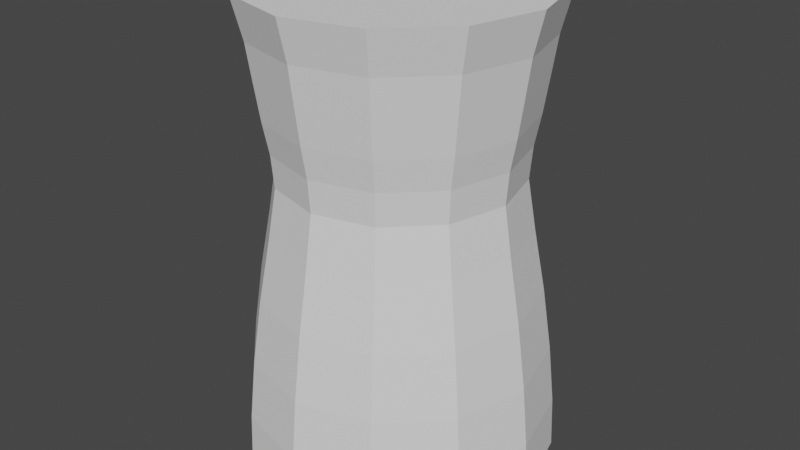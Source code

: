 # Source: Heroes_Cap.blend  (saved by Blender 2.93.21; exported with 4.5.12 LTS)
import bpy
from mathutils import Matrix  # noqa: F401  (used for matrix-valued properties, if any)

bpy.ops.wm.read_factory_settings(use_empty=True)
scene = bpy.context.scene
scene.name = 'Scene'

# ---- collections
col_collection = bpy.data.collections.new('Collection'); scene.collection.children.link(col_collection)

# ---- world
world_world = bpy.data.worlds.new('World'); scene.world = world_world
world_world.use_nodes = True; world_world.node_tree.nodes.clear()
_N = world_world.node_tree.nodes; _L = world_world.node_tree.links
n0 = _N.new('ShaderNodeOutputWorld'); n0.name = 'World Output'; n0.location = (300, 300)
n1 = _N.new('ShaderNodeBackground'); n1.name = 'Background'; n1.location = (10, 300)
n1.inputs[0].default_value = (0.05088, 0.05088, 0.05088, 1.0)
_L.new(n1.outputs[0], n0.inputs[0])
n0.is_active_output = True
world_world.color = (0.05088, 0.05088, 0.05088)
world_world.use_sun_shadow = False
world_world.sun_shadow_jitter_overblur = 0.0

# ---- meshes
me_cylinder_001 = bpy.data.meshes.new('Cylinder.001')
me_cylinder_001.from_pydata([(1.49e-08, 1.0, 0.0), (2.764e-08, 0.9445, 3.014), (0.5, 0.866, 0.0), (0.4722, 0.8179, 3.014), (0.866, 0.5, 0.0), (0.8179, 0.4722, 3.014), (1.0, -3.378e-08, 0.0), (0.9445, -4.904e-08, 3.014), (0.866, -0.5, 0.0), (0.8179, -0.4722, 3.014), (0.5, -0.866, 0.0), (0.4722, -0.8179, 3.014), (-7.252e-08, -1.0, 0.0), (-5.493e-08, -0.9445, 3.014), (-0.5, -0.866, 0.0), (-0.4722, -0.8179, 3.014), (-0.866, -0.5, 0.0), (-0.8179, -0.4722, 3.014), (-1.0, 2.186e-08, 0.0), (-0.9445, 3.511e-09, 3.014), (-0.866, 0.5, 0.0), (-0.8179, 0.4722, 3.014), (-0.5, 0.866, 0.0), (-0.4722, 0.8179, 3.014), (1.439e-08, 0.987, 0.3365), (1.279e-08, 0.9468, 0.731), (1.037e-08, 0.8859, 1.145), (7.399e-09, 0.8112, 1.547), (5.761e-09, 0.757, 1.873), (8.57e-09, 0.7736, 2.081), (1.313e-08, 0.8112, 2.28), (1.771e-08, 0.8443, 2.505), (2.215e-08, 0.8788, 2.749), (0.4394, 0.761, 2.749), (0.4222, 0.7312, 2.505), (0.4056, 0.7025, 2.28), (0.3868, 0.6699, 2.081), (0.3785, 0.6556, 1.873), (0.4056, 0.7025, 1.547), (0.443, 0.7673, 1.145), (0.4734, 0.82, 0.731), (0.4935, 0.8548, 0.3365), (0.761, 0.4394, 2.749), (0.7312, 0.4222, 2.505), (0.7025, 0.4056, 2.28), (0.6699, 0.3868, 2.081), (0.6556, 0.3785, 1.873), (0.7025, 0.4056, 1.547), (0.7673, 0.443, 1.145), (0.82, 0.4734, 0.731), (0.8548, 0.4935, 0.3365), (0.8788, -4.465e-08, 2.749), (0.8443, -4.065e-08, 2.505), (0.8112, -3.646e-08, 2.28), (0.7736, -3.241e-08, 2.081), (0.757, -2.975e-08, 1.873), (0.8112, -3.021e-08, 1.547), (0.8859, -3.162e-08, 1.145), (0.9468, -3.277e-08, 0.731), (0.987, -3.353e-08, 0.3365), (0.761, -0.4394, 2.749), (0.7312, -0.4222, 2.505), (0.7025, -0.4056, 2.28), (0.6699, -0.3868, 2.081), (0.6556, -0.3785, 1.873), (0.7025, -0.4056, 1.547), (0.7673, -0.443, 1.145), (0.82, -0.4734, 0.731), (0.8548, -0.4935, 0.3365), (0.4394, -0.761, 2.749), (0.4222, -0.7312, 2.505), (0.4056, -0.7025, 2.28), (0.3868, -0.6699, 2.081), (0.3785, -0.6556, 1.873), (0.4056, -0.7025, 1.547), (0.443, -0.7673, 1.145), (0.4734, -0.82, 0.731), (0.4935, -0.8548, 0.3365), (-5.468e-08, -0.8788, 2.749), (-5.61e-08, -0.8443, 2.505), (-5.779e-08, -0.8112, 2.28), (-5.906e-08, -0.7736, 2.081), (-6.042e-08, -0.757, 1.873), (-6.352e-08, -0.8112, 1.547), (-6.708e-08, -0.8859, 1.145), (-6.999e-08, -0.9468, 0.731), (-7.19e-08, -0.987, 0.3365), (-0.4394, -0.761, 2.749), (-0.4222, -0.7312, 2.505), (-0.4056, -0.7025, 2.28), (-0.3868, -0.6699, 2.081), (-0.3785, -0.6556, 1.873), (-0.4056, -0.7025, 1.547), (-0.443, -0.7673, 1.145), (-0.4734, -0.82, 0.731), (-0.4935, -0.8548, 0.3365), (-0.761, -0.4394, 2.749), (-0.7312, -0.4222, 2.505), (-0.7025, -0.4056, 2.28), (-0.6699, -0.3868, 2.081), (-0.6556, -0.3785, 1.873), (-0.7025, -0.4056, 1.547), (-0.7673, -0.443, 1.145), (-0.82, -0.4734, 0.731), (-0.8548, -0.4935, 0.3365), (-0.8788, 4.241e-09, 2.749), (-0.8443, 6.323e-09, 2.505), (-0.8112, 8.67e-09, 2.28), (-0.7736, 1.063e-08, 2.081), (-0.757, 1.236e-08, 1.873), (-0.8112, 1.492e-08, 1.547), (-0.8859, 1.767e-08, 1.145), (-0.9468, 1.99e-08, 0.731), (-0.987, 2.138e-08, 0.3365), (-0.761, 0.4394, 2.749), (-0.7312, 0.4222, 2.505), (-0.7025, 0.4056, 2.28), (-0.6699, 0.3868, 2.081), (-0.6556, 0.3785, 1.873), (-0.7025, 0.4056, 1.547), (-0.7673, 0.443, 1.145), (-0.82, 0.4734, 0.731), (-0.8548, 0.4935, 0.3365), (-0.4394, 0.761, 2.749), (-0.4222, 0.7312, 2.505), (-0.4056, 0.7025, 2.28), (-0.3868, 0.6699, 2.081), (-0.3785, 0.6556, 1.873), (-0.4056, 0.7025, 1.547), (-0.443, 0.7673, 1.145), (-0.4734, 0.82, 0.731), (-0.4935, 0.8548, 0.3365)], [], [(32, 1, 3, 33), (33, 3, 5, 42), (42, 5, 7, 51), (51, 7, 9, 60), (60, 9, 11, 69), (69, 11, 13, 78), (78, 13, 15, 87), (87, 15, 17, 96), (96, 17, 19, 105), (105, 19, 21, 114), (3, 1, 23, 21, 19, 17, 15, 13, 11, 9, 7, 5), (114, 21, 23, 123), (123, 23, 1, 32), (0, 2, 4, 6, 8, 10, 12, 14, 16, 18, 20, 22), (22, 131, 24, 0), (131, 130, 25, 24), (130, 129, 26, 25), (129, 128, 27, 26), (128, 127, 28, 27), (127, 126, 29, 28), (126, 125, 30, 29), (125, 124, 31, 30), (124, 123, 32, 31), (20, 122, 131, 22), (122, 121, 130, 131), (121, 120, 129, 130), (120, 119, 128, 129), (119, 118, 127, 128), (118, 117, 126, 127), (117, 116, 125, 126), (116, 115, 124, 125), (115, 114, 123, 124), (18, 113, 122, 20), (113, 112, 121, 122), (112, 111, 120, 121), (111, 110, 119, 120), (110, 109, 118, 119), (109, 108, 117, 118), (108, 107, 116, 117), (107, 106, 115, 116), (106, 105, 114, 115), (16, 104, 113, 18), (104, 103, 112, 113), (103, 102, 111, 112), (102, 101, 110, 111), (101, 100, 109, 110), (100, 99, 108, 109), (99, 98, 107, 108), (98, 97, 106, 107), (97, 96, 105, 106), (14, 95, 104, 16), (95, 94, 103, 104), (94, 93, 102, 103), (93, 92, 101, 102), (92, 91, 100, 101), (91, 90, 99, 100), (90, 89, 98, 99), (89, 88, 97, 98), (88, 87, 96, 97), (12, 86, 95, 14), (86, 85, 94, 95), (85, 84, 93, 94), (84, 83, 92, 93), (83, 82, 91, 92), (82, 81, 90, 91), (81, 80, 89, 90), (80, 79, 88, 89), (79, 78, 87, 88), (10, 77, 86, 12), (77, 76, 85, 86), (76, 75, 84, 85), (75, 74, 83, 84), (74, 73, 82, 83), (73, 72, 81, 82), (72, 71, 80, 81), (71, 70, 79, 80), (70, 69, 78, 79), (8, 68, 77, 10), (68, 67, 76, 77), (67, 66, 75, 76), (66, 65, 74, 75), (65, 64, 73, 74), (64, 63, 72, 73), (63, 62, 71, 72), (62, 61, 70, 71), (61, 60, 69, 70), (6, 59, 68, 8), (59, 58, 67, 68), (58, 57, 66, 67), (57, 56, 65, 66), (56, 55, 64, 65), (55, 54, 63, 64), (54, 53, 62, 63), (53, 52, 61, 62), (52, 51, 60, 61), (4, 50, 59, 6), (50, 49, 58, 59), (49, 48, 57, 58), (48, 47, 56, 57), (47, 46, 55, 56), (46, 45, 54, 55), (45, 44, 53, 54), (44, 43, 52, 53), (43, 42, 51, 52), (2, 41, 50, 4), (41, 40, 49, 50), (40, 39, 48, 49), (39, 38, 47, 48), (38, 37, 46, 47), (37, 36, 45, 46), (36, 35, 44, 45), (35, 34, 43, 44), (34, 33, 42, 43), (0, 24, 41, 2), (24, 25, 40, 41), (25, 26, 39, 40), (26, 27, 38, 39), (27, 28, 37, 38), (28, 29, 36, 37), (29, 30, 35, 36), (30, 31, 34, 35), (31, 32, 33, 34)])
_uv = me_cylinder_001.uv_layers.new(name='UVMap')
_uv.uv.foreach_set('vector', [1.0, 0.95, 1.0, 1.0, 0.9167, 1.0, 0.9167, 0.95, 0.9167, 0.95, 0.9167, 1.0, 0.8333, 1.0, 0.8333, 0.95, 0.8333, 0.95, 0.8333, 1.0, 0.75, 1.0, 0.75, 0.95, 0.75, 0.95, 0.75, 1.0, 0.6667, 1.0, 0.6667, 0.95, 0.6667, 0.95, 0.6667, 1.0, 0.5833, 1.0, 0.5833, 0.95, 0.5833, 0.95, 0.5833, 1.0, 0.5, 1.0, 0.5, 0.95, 0.5, 0.95, 0.5, 1.0, 0.4167, 1.0, 0.4167, 0.95, 0.4167, 0.95, 0.4167, 1.0, 0.3333, 1.0, 0.3333, 0.95, 0.3333, 0.95, 0.3333, 1.0, 0.25, 1.0, 0.25, 0.95, 0.25, 0.95, 0.25, 1.0, 0.1667, 1.0, 0.1667, 0.95, 0.37, 0.4578, 0.25, 0.49, 0.13, 0.4578, 0.04215, 0.37, 0.01, 0.25, 0.04215, 0.13, 0.13, 0.04215, 0.25, 0.01, 0.37, 0.04215, 0.4578, 0.13, 0.49, 0.25, 0.4578, 0.37, 0.1667, 0.95, 0.1667, 1.0, 0.08333, 1.0, 0.08333, 0.95, 0.08333, 0.95, 0.08333, 1.0, 7.451e-08, 1.0, 7.451e-08, 0.95, 0.75, 0.49, 0.87, 0.4578, 0.9578, 0.37, 0.99, 0.25, 0.9578, 0.13, 0.87, 0.04215, 0.75, 0.01, 0.63, 0.04215, 0.5422, 0.13, 0.51, 0.25, 0.5422, 0.37, 0.63, 0.4578, 0.08333, 0.5, 0.08333, 0.55, 7.451e-08, 0.55, 7.451e-08, 0.5, 0.08333, 0.55, 0.08333, 0.6, 7.451e-08, 0.6, 7.451e-08, 0.55, 0.08333, 0.6, 0.08333, 0.65, 7.451e-08, 0.65, 7.451e-08, 0.6, 0.08333, 0.65, 0.08333, 0.7, 7.451e-08, 0.7, 7.451e-08, 0.65, 0.08333, 0.7, 0.08333, 0.75, 7.451e-08, 0.75, 7.451e-08, 0.7, 0.08333, 0.75, 0.08333, 0.8, 7.451e-08, 0.8, 7.451e-08, 0.75, 0.08333, 0.8, 0.08333, 0.85, 7.451e-08, 0.85, 7.451e-08, 0.8, 0.08333, 0.85, 0.08333, 0.9, 7.451e-08, 0.9, 7.451e-08, 0.85, 0.08333, 0.9, 0.08333, 0.95, 7.451e-08, 0.95, 7.451e-08, 0.9, 0.1667, 0.5, 0.1667, 0.55, 0.08333, 0.55, 0.08333, 0.5, 0.1667, 0.55, 0.1667, 0.6, 0.08333, 0.6, 0.08333, 0.55, 0.1667, 0.6, 0.1667, 0.65, 0.08333, 0.65, 0.08333, 0.6, 0.1667, 0.65, 0.1667, 0.7, 0.08333, 0.7, 0.08333, 0.65, 0.1667, 0.7, 0.1667, 0.75, 0.08333, 0.75, 0.08333, 0.7, 0.1667, 0.75, 0.1667, 0.8, 0.08333, 0.8, 0.08333, 0.75, 0.1667, 0.8, 0.1667, 0.85, 0.08333, 0.85, 0.08333, 0.8, 0.1667, 0.85, 0.1667, 0.9, 0.08333, 0.9, 0.08333, 0.85, 0.1667, 0.9, 0.1667, 0.95, 0.08333, 0.95, 0.08333, 0.9, 0.25, 0.5, 0.25, 0.55, 0.1667, 0.55, 0.1667, 0.5, 0.25, 0.55, 0.25, 0.6, 0.1667, 0.6, 0.1667, 0.55, 0.25, 0.6, 0.25, 0.65, 0.1667, 0.65, 0.1667, 0.6, 0.25, 0.65, 0.25, 0.7, 0.1667, 0.7, 0.1667, 0.65, 0.25, 0.7, 0.25, 0.75, 0.1667, 0.75, 0.1667, 0.7, 0.25, 0.75, 0.25, 0.8, 0.1667, 0.8, 0.1667, 0.75, 0.25, 0.8, 0.25, 0.85, 0.1667, 0.85, 0.1667, 0.8, 0.25, 0.85, 0.25, 0.9, 0.1667, 0.9, 0.1667, 0.85, 0.25, 0.9, 0.25, 0.95, 0.1667, 0.95, 0.1667, 0.9, 0.3333, 0.5, 0.3333, 0.55, 0.25, 0.55, 0.25, 0.5, 0.3333, 0.55, 0.3333, 0.6, 0.25, 0.6, 0.25, 0.55, 0.3333, 0.6, 0.3333, 0.65, 0.25, 0.65, 0.25, 0.6, 0.3333, 0.65, 0.3333, 0.7, 0.25, 0.7, 0.25, 0.65, 0.3333, 0.7, 0.3333, 0.75, 0.25, 0.75, 0.25, 0.7, 0.3333, 0.75, 0.3333, 0.8, 0.25, 0.8, 0.25, 0.75, 0.3333, 0.8, 0.3333, 0.85, 0.25, 0.85, 0.25, 0.8, 0.3333, 0.85, 0.3333, 0.9, 0.25, 0.9, 0.25, 0.85, 0.3333, 0.9, 0.3333, 0.95, 0.25, 0.95, 0.25, 0.9, 0.4167, 0.5, 0.4167, 0.55, 0.3333, 0.55, 0.3333, 0.5, 0.4167, 0.55, 0.4167, 0.6, 0.3333, 0.6, 0.3333, 0.55, 0.4167, 0.6, 0.4167, 0.65, 0.3333, 0.65, 0.3333, 0.6, 0.4167, 0.65, 0.4167, 0.7, 0.3333, 0.7, 0.3333, 0.65, 0.4167, 0.7, 0.4167, 0.75, 0.3333, 0.75, 0.3333, 0.7, 0.4167, 0.75, 0.4167, 0.8, 0.3333, 0.8, 0.3333, 0.75, 0.4167, 0.8, 0.4167, 0.85, 0.3333, 0.85, 0.3333, 0.8, 0.4167, 0.85, 0.4167, 0.9, 0.3333, 0.9, 0.3333, 0.85, 0.4167, 0.9, 0.4167, 0.95, 0.3333, 0.95, 0.3333, 0.9, 0.5, 0.5, 0.5, 0.55, 0.4167, 0.55, 0.4167, 0.5, 0.5, 0.55, 0.5, 0.6, 0.4167, 0.6, 0.4167, 0.55, 0.5, 0.6, 0.5, 0.65, 0.4167, 0.65, 0.4167, 0.6, 0.5, 0.65, 0.5, 0.7, 0.4167, 0.7, 0.4167, 0.65, 0.5, 0.7, 0.5, 0.75, 0.4167, 0.75, 0.4167, 0.7, 0.5, 0.75, 0.5, 0.8, 0.4167, 0.8, 0.4167, 0.75, 0.5, 0.8, 0.5, 0.85, 0.4167, 0.85, 0.4167, 0.8, 0.5, 0.85, 0.5, 0.9, 0.4167, 0.9, 0.4167, 0.85, 0.5, 0.9, 0.5, 0.95, 0.4167, 0.95, 0.4167, 0.9, 0.5833, 0.5, 0.5833, 0.55, 0.5, 0.55, 0.5, 0.5, 0.5833, 0.55, 0.5833, 0.6, 0.5, 0.6, 0.5, 0.55, 0.5833, 0.6, 0.5833, 0.65, 0.5, 0.65, 0.5, 0.6, 0.5833, 0.65, 0.5833, 0.7, 0.5, 0.7, 0.5, 0.65, 0.5833, 0.7, 0.5833, 0.75, 0.5, 0.75, 0.5, 0.7, 0.5833, 0.75, 0.5833, 0.8, 0.5, 0.8, 0.5, 0.75, 0.5833, 0.8, 0.5833, 0.85, 0.5, 0.85, 0.5, 0.8, 0.5833, 0.85, 0.5833, 0.9, 0.5, 0.9, 0.5, 0.85, 0.5833, 0.9, 0.5833, 0.95, 0.5, 0.95, 0.5, 0.9, 0.6667, 0.5, 0.6667, 0.55, 0.5833, 0.55, 0.5833, 0.5, 0.6667, 0.55, 0.6667, 0.6, 0.5833, 0.6, 0.5833, 0.55, 0.6667, 0.6, 0.6667, 0.65, 0.5833, 0.65, 0.5833, 0.6, 0.6667, 0.65, 0.6667, 0.7, 0.5833, 0.7, 0.5833, 0.65, 0.6667, 0.7, 0.6667, 0.75, 0.5833, 0.75, 0.5833, 0.7, 0.6667, 0.75, 0.6667, 0.8, 0.5833, 0.8, 0.5833, 0.75, 0.6667, 0.8, 0.6667, 0.85, 0.5833, 0.85, 0.5833, 0.8, 0.6667, 0.85, 0.6667, 0.9, 0.5833, 0.9, 0.5833, 0.85, 0.6667, 0.9, 0.6667, 0.95, 0.5833, 0.95, 0.5833, 0.9, 0.75, 0.5, 0.75, 0.55, 0.6667, 0.55, 0.6667, 0.5, 0.75, 0.55, 0.75, 0.6, 0.6667, 0.6, 0.6667, 0.55, 0.75, 0.6, 0.75, 0.65, 0.6667, 0.65, 0.6667, 0.6, 0.75, 0.65, 0.75, 0.7, 0.6667, 0.7, 0.6667, 0.65, 0.75, 0.7, 0.75, 0.75, 0.6667, 0.75, 0.6667, 0.7, 0.75, 0.75, 0.75, 0.8, 0.6667, 0.8, 0.6667, 0.75, 0.75, 0.8, 0.75, 0.85, 0.6667, 0.85, 0.6667, 0.8, 0.75, 0.85, 0.75, 0.9, 0.6667, 0.9, 0.6667, 0.85, 0.75, 0.9, 0.75, 0.95, 0.6667, 0.95, 0.6667, 0.9, 0.8333, 0.5, 0.8333, 0.55, 0.75, 0.55, 0.75, 0.5, 0.8333, 0.55, 0.8333, 0.6, 0.75, 0.6, 0.75, 0.55, 0.8333, 0.6, 0.8333, 0.65, 0.75, 0.65, 0.75, 0.6, 0.8333, 0.65, 0.8333, 0.7, 0.75, 0.7, 0.75, 0.65, 0.8333, 0.7, 0.8333, 0.75, 0.75, 0.75, 0.75, 0.7, 0.8333, 0.75, 0.8333, 0.8, 0.75, 0.8, 0.75, 0.75, 0.8333, 0.8, 0.8333, 0.85, 0.75, 0.85, 0.75, 0.8, 0.8333, 0.85, 0.8333, 0.9, 0.75, 0.9, 0.75, 0.85, 0.8333, 0.9, 0.8333, 0.95, 0.75, 0.95, 0.75, 0.9, 0.9167, 0.5, 0.9167, 0.55, 0.8333, 0.55, 0.8333, 0.5, 0.9167, 0.55, 0.9167, 0.6, 0.8333, 0.6, 0.8333, 0.55, 0.9167, 0.6, 0.9167, 0.65, 0.8333, 0.65, 0.8333, 0.6, 0.9167, 0.65, 0.9167, 0.7, 0.8333, 0.7, 0.8333, 0.65, 0.9167, 0.7, 0.9167, 0.75, 0.8333, 0.75, 0.8333, 0.7, 0.9167, 0.75, 0.9167, 0.8, 0.8333, 0.8, 0.8333, 0.75, 0.9167, 0.8, 0.9167, 0.85, 0.8333, 0.85, 0.8333, 0.8, 0.9167, 0.85, 0.9167, 0.9, 0.8333, 0.9, 0.8333, 0.85, 0.9167, 0.9, 0.9167, 0.95, 0.8333, 0.95, 0.8333, 0.9, 1.0, 0.5, 1.0, 0.55, 0.9167, 0.55, 0.9167, 0.5, 1.0, 0.55, 1.0, 0.6, 0.9167, 0.6, 0.9167, 0.55, 1.0, 0.6, 1.0, 0.65, 0.9167, 0.65, 0.9167, 0.6, 1.0, 0.65, 1.0, 0.7, 0.9167, 0.7, 0.9167, 0.65, 1.0, 0.7, 1.0, 0.75, 0.9167, 0.75, 0.9167, 0.7, 1.0, 0.75, 1.0, 0.8, 0.9167, 0.8, 0.9167, 0.75, 1.0, 0.8, 1.0, 0.85, 0.9167, 0.85, 0.9167, 0.8, 1.0, 0.85, 1.0, 0.9, 0.9167, 0.9, 0.9167, 0.85, 1.0, 0.9, 1.0, 0.95, 0.9167, 0.95, 0.9167, 0.9])
me_cylinder_001.use_remesh_fix_poles = True
me_cylinder_001.use_remesh_preserve_attributes = False
me_cylinder_001.update()

# ---- objects
ob_cylinder = bpy.data.objects.new('Cylinder', me_cylinder_001)

# ---- transforms, parenting, visibility, modifiers, constraints
ob_cylinder.location = (0.0, 0.0, 0.0)

# ---- collection membership
col_collection.objects.link(ob_cylinder)

# ---- scene / render settings (as saved in the file)
scene.frame_start = 1; scene.frame_end = 250; scene.frame_set(1)
scene.render.engine = 'BLENDER_EEVEE_NEXT'
scene.cycles.use_denoising = False
scene.cycles.samples = 128
scene.cycles.sampling_pattern = 'TABULATED_SOBOL'
scene.cycles.use_adaptive_sampling = False
scene.cycles.use_light_tree = False
scene.view_settings.view_transform = 'Filmic'
bpy.context.view_layer.update()

# ---- added for rendering (the .blend has no active camera and no usable light): camera, sun
cam_auto = bpy.data.cameras.new('AutoCamera')
cam_auto.lens = 50.0
cam_auto.sensor_width = 36.0
cam_auto.clip_end = 1000.0
ob_auto_camera = bpy.data.objects.new('AutoCamera', cam_auto)
scene.collection.objects.link(ob_auto_camera)
ob_auto_camera.location = (3.82413, -4.58896, 4.56623)
ob_auto_camera.rotation_euler = (1.09748, -7.21219e-08, 0.694738)
scene.camera = ob_auto_camera
light_auto_sun = bpy.data.lights.new('AutoSun', 'SUN')
light_auto_sun.energy = 3.0
light_auto_sun.angle = 0.0523599
ob_auto_sun = bpy.data.objects.new('AutoSun', light_auto_sun)
scene.collection.objects.link(ob_auto_sun)
ob_auto_sun.rotation_euler = (0.872665, 0.174533, 0.523599)
bpy.context.view_layer.update()
